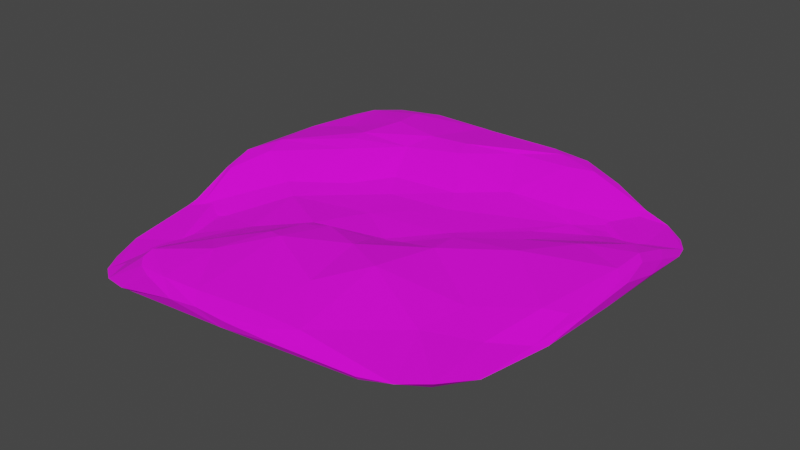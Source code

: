 # Source: untitled.blend  (saved by Blender 2.80.55; exported with 4.5.12 LTS)
import bpy
from mathutils import Matrix  # noqa: F401  (used for matrix-valued properties, if any)

bpy.ops.wm.read_factory_settings(use_empty=True)
scene = bpy.context.scene
scene.name = 'Scene'

# ---- collections
col_collection = bpy.data.collections.new('Collection'); scene.collection.children.link(col_collection)

# ---- images (referenced by path relative to the original .blend; pixels are not part of the script)
import os
ASSET_DIR = os.environ.get("B2B_ASSET_DIR", "")  # directory of the original .blend (textures are referenced by path, not embedded)
HERE = os.path.dirname(os.path.abspath(__file__))  # packed textures are extracted next to this script under _unpacked/

def load_image(name, relpath, width, height, colorspace="sRGB"):
    """Load a texture the original file referenced (path relative to the .blend, or extracted next to this script)."""
    p = next((c for c in (os.path.join(HERE, relpath), os.path.join(ASSET_DIR, relpath)) if relpath and os.path.exists(c)), "")
    if p:
        img = bpy.data.images.load(p, check_existing=True)
        img.name = name
    else:  # same state as the original file: an image datablock whose file is absent (Cycles renders it pink)
        img = bpy.data.images.new(name, width, height)
        img.source = "FILE"
        img.filepath = "//" + (relpath or name)
    img.colorspace_settings.name = colorspace
    return img
img_dlm1kbpv4aaaydt_jpg_large_jpeg_001 = load_image('DLm1KbpV4AAayDT.jpg-large.jpeg.001', 'DLm1KbpV4AAayDT.jpg-large.jpeg', 1024, 1024, 'sRGB')

# ---- materials (node trees are filled in below, after node groups)
mat_material_002 = bpy.data.materials.new('Material.002')
mat_material_002.use_transparent_shadow = False
mat_material_002.roughness = 0.25

# ---- material node trees
mat_material_002.use_nodes = True; mat_material_002.node_tree.nodes.clear()
_N = mat_material_002.node_tree.nodes; _L = mat_material_002.node_tree.links
n0 = _N.new('ShaderNodeOutputMaterial'); n0.name = 'Material Output'; n0.location = (18, 468)
n1 = _N.new('ShaderNodeBsdfPrincipled'); n1.name = 'Principled BSDF'; n1.location = (-414, 494)
n1.distribution = 'GGX'
n1.subsurface_method = 'BURLEY'
n1.inputs[2].default_value = 1.0
n1.inputs[3].default_value = 1.45
n2 = _N.new('ShaderNodeTexImage'); n2.name = 'Image Texture'; n2.location = (-743, 419)
n2.image = img_dlm1kbpv4aaaydt_jpg_large_jpeg_001
_L.new(n1.outputs[0], n0.inputs[0])
_L.new(n2.outputs[0], n1.inputs[0])
_L.new(n2.outputs[0], n1.inputs[13])
n0.is_active_output = True

# ---- world
world_world = bpy.data.worlds.new('World'); scene.world = world_world
world_world.use_nodes = True; world_world.node_tree.nodes.clear()
_N = world_world.node_tree.nodes; _L = world_world.node_tree.links
n0 = _N.new('ShaderNodeOutputWorld'); n0.name = 'World Output'; n0.location = (300, 300)
n1 = _N.new('ShaderNodeBackground'); n1.name = 'Background'; n1.location = (10, 300)
n1.inputs[0].default_value = (0.05088, 0.05088, 0.05088, 1.0)
_L.new(n1.outputs[0], n0.inputs[0])
n0.is_active_output = True
world_world.color = (0.05088, 0.05088, 0.05088)
world_world.use_sun_shadow = False
world_world.sun_shadow_jitter_overblur = 0.0

# ---- meshes
me_plane = bpy.data.meshes.new('Plane')
me_plane.from_pydata([(-1.0, -1.0, 0.0), (1.0, -1.0, 0.0), (-1.0, 1.0, 0.0), (1.0, 1.0, 0.0), (-0.9951, -0.9966, 0.003415), (1.008, -1.034, 0.1054), (-0.9812, 0.981, 0.09273), (0.982, 1.024, 0.01247), (-1.031, 0.796, 0.0964), (-1.038, 0.5483, 0.1399), (-1.039, 0.34, 0.1), (-1.03, 0.1148, 0.127), (-1.021, -0.1186, 0.1475), (-1.024, -0.3299, 0.02096), (-1.009, -0.5941, 0.01372), (-1.008, -0.7812, 0.006183), (-0.7807, -1.01, 0.009741), (-0.5542, -1.023, 0.1188), (-0.3416, -1.01, 0.1158), (-0.1095, -1.046, 0.1024), (0.1137, -1.05, 0.1108), (0.3499, -1.031, 0.1288), (0.5414, -1.011, 0.126), (0.764, -1.028, 0.1142), (1.022, -0.7665, 0.1154), (0.9929, -0.5497, 0.09113), (1.02, -0.3314, 0.1356), (1.036, -0.1147, 0.1139), (1.053, 0.08293, 0.1326), (1.022, 0.3329, 0.1288), (1.019, 0.5584, 0.1208), (0.988, 0.7694, 0.02963), (0.7764, 1.008, 0.02091), (0.5736, 1.011, 0.1141), (0.3355, 1.023, 0.1245), (0.09732, 1.008, 0.1231), (-0.09768, 1.032, 0.1009), (-0.3152, 1.043, 0.1365), (-0.561, 1.013, 0.1081), (-0.7758, 1.023, 0.1171), (-0.7879, -0.7927, 0.01909), (-0.818, -0.5685, 0.02509), (-0.8049, -0.3537, 0.02993), (-0.8057, -0.1133, 0.04326), (-0.7835, 0.1363, 0.163), (-0.8027, 0.3391, 0.1399), (-0.7856, 0.5497, 0.1053), (-0.7649, 0.807, 0.1282), (-0.543, -0.8112, 0.1503), (-0.5611, -0.5732, 0.06157), (-0.598, -0.3316, 0.05276), (-0.5951, -0.1231, 0.07784), (-0.5803, 0.1148, 0.06695), (-0.5529, 0.3406, 0.1652), (-0.56, 0.5496, 0.1539), (-0.5717, 0.8036, 0.1595), (-0.3263, -0.8179, 0.1199), (-0.3226, -0.5764, 0.1517), (-0.3487, -0.3104, 0.06249), (-0.3531, -0.1396, 0.09297), (-0.3498, 0.11, 0.06953), (-0.3679, 0.3518, 0.06773), (-0.3474, 0.5742, 0.1551), (-0.3476, 0.7884, 0.1225), (-0.1148, -0.8225, 0.1335), (-0.09236, -0.5637, 0.1889), (-0.09595, -0.346, 0.1662), (-0.1047, -0.1139, 0.05088), (-0.09091, 0.1032, 0.08429), (-0.1338, 0.3597, 0.06748), (-0.1139, 0.5826, 0.1579), (-0.1015, 0.8226, 0.1397), (0.1201, -0.7892, 0.1571), (0.1338, -0.5532, 0.1596), (0.1324, -0.3309, 0.1582), (0.1181, -0.1368, 0.04882), (0.1309, 0.1227, 0.07819), (0.1205, 0.332, 0.07503), (0.1036, 0.5714, 0.0719), (0.1119, 0.8316, 0.1453), (0.3217, -0.7991, 0.1413), (0.3342, -0.5595, 0.184), (0.3329, -0.3586, 0.1696), (0.3544, -0.09946, 0.1771), (0.3573, 0.08764, 0.05792), (0.3514, 0.3442, 0.06785), (0.3805, 0.589, 0.06472), (0.3455, 0.8021, 0.1429), (0.5528, -0.8077, 0.122), (0.5407, -0.5867, 0.1512), (0.5793, -0.3307, 0.1399), (0.6066, -0.1444, 0.1626), (0.585, 0.1052, 0.1633), (0.5929, 0.3552, 0.05758), (0.569, 0.5668, 0.04834), (0.5758, 0.8294, 0.02902), (0.7915, -0.7822, 0.126), (0.789, -0.5646, 0.1273), (0.804, -0.329, 0.1387), (0.8057, -0.1246, 0.1468), (0.8073, 0.08598, 0.1391), (0.7933, 0.3277, 0.1358), (0.7906, 0.5543, 0.0502), (0.7936, 0.7953, 0.01103)], [], [(0, 2, 3, 1), (103, 31, 7, 32), (1, 3, 7, 31, 30, 29, 28, 27, 26, 25, 24, 5), (2, 0, 4, 15, 14, 13, 12, 11, 10, 9, 8, 6), (3, 2, 6, 39, 38, 37, 36, 35, 34, 33, 32, 7), (0, 1, 5, 23, 22, 21, 20, 19, 18, 17, 16, 4), (8, 47, 39, 6), (47, 55, 38, 39), (55, 63, 37, 38), (63, 71, 36, 37), (71, 79, 35, 36), (79, 87, 34, 35), (87, 95, 33, 34), (95, 103, 32, 33), (4, 16, 40, 15), (15, 40, 41, 14), (14, 41, 42, 13), (13, 42, 43, 12), (12, 43, 44, 11), (11, 44, 45, 10), (10, 45, 46, 9), (9, 46, 47, 8), (16, 17, 48, 40), (40, 48, 49, 41), (41, 49, 50, 42), (42, 50, 51, 43), (43, 51, 52, 44), (44, 52, 53, 45), (45, 53, 54, 46), (46, 54, 55, 47), (17, 18, 56, 48), (48, 56, 57, 49), (49, 57, 58, 50), (50, 58, 59, 51), (51, 59, 60, 52), (52, 60, 61, 53), (53, 61, 62, 54), (54, 62, 63, 55), (18, 19, 64, 56), (56, 64, 65, 57), (57, 65, 66, 58), (58, 66, 67, 59), (59, 67, 68, 60), (60, 68, 69, 61), (61, 69, 70, 62), (62, 70, 71, 63), (19, 20, 72, 64), (64, 72, 73, 65), (65, 73, 74, 66), (66, 74, 75, 67), (67, 75, 76, 68), (68, 76, 77, 69), (69, 77, 78, 70), (70, 78, 79, 71), (20, 21, 80, 72), (72, 80, 81, 73), (73, 81, 82, 74), (74, 82, 83, 75), (75, 83, 84, 76), (76, 84, 85, 77), (77, 85, 86, 78), (78, 86, 87, 79), (21, 22, 88, 80), (80, 88, 89, 81), (81, 89, 90, 82), (82, 90, 91, 83), (83, 91, 92, 84), (84, 92, 93, 85), (85, 93, 94, 86), (86, 94, 95, 87), (22, 23, 96, 88), (88, 96, 97, 89), (89, 97, 98, 90), (90, 98, 99, 91), (91, 99, 100, 92), (92, 100, 101, 93), (93, 101, 102, 94), (94, 102, 103, 95), (23, 5, 24, 96), (96, 24, 25, 97), (97, 25, 26, 98), (98, 26, 27, 99), (99, 27, 28, 100), (100, 28, 29, 101), (101, 29, 30, 102), (102, 30, 31, 103)])
_uv = me_plane.uv_layers.new(name='UVMap')
_uv.uv.foreach_set('vector', [0.0, 0.0, 0.0, 1.0, 1.0, 1.0, 1.0, 0.0, 0.8889, 0.8889, 1.0, 0.8889, 1.0, 1.0, 0.8889, 1.0, 1.0, 0.0, 1.0, 1.0, 1.0, 1.0, 1.0, 0.8889, 1.0, 0.7778, 1.0, 0.6667, 1.0, 0.5556, 1.0, 0.4444, 1.0, 0.3333, 1.0, 0.2222, 1.0, 0.1111, 1.0, 0.0, 0.0, 1.0, 0.0, 0.0, 0.0, 0.0, 0.0, 0.1111, 0.0, 0.2222, 0.0, 0.3333, 0.0, 0.4444, 0.0, 0.5556, 0.0, 0.6667, 0.0, 0.7778, 0.0, 0.8889, 0.0, 1.0, 1.0, 1.0, 0.0, 1.0, 0.0, 1.0, 0.1111, 1.0, 0.2222, 1.0, 0.3333, 1.0, 0.4444, 1.0, 0.5556, 1.0, 0.6667, 1.0, 0.7778, 1.0, 0.8889, 1.0, 1.0, 1.0, 0.0, 0.0, 1.0, 0.0, 1.0, 0.0, 0.8889, 0.0, 0.7778, 0.0, 0.6667, 0.0, 0.5556, 0.0, 0.4444, 0.0, 0.3333, 0.0, 0.2222, 0.0, 0.1111, 0.0, 0.0, 0.0, 0.0, 0.8889, 0.1111, 0.8889, 0.1111, 1.0, 0.0, 1.0, 0.1111, 0.8889, 0.2222, 0.8889, 0.2222, 1.0, 0.1111, 1.0, 0.2222, 0.8889, 0.3333, 0.8889, 0.3333, 1.0, 0.2222, 1.0, 0.3333, 0.8889, 0.4444, 0.8889, 0.4444, 1.0, 0.3333, 1.0, 0.4444, 0.8889, 0.5556, 0.8889, 0.5556, 1.0, 0.4444, 1.0, 0.5556, 0.8889, 0.6667, 0.8889, 0.6667, 1.0, 0.5556, 1.0, 0.6667, 0.8889, 0.7778, 0.8889, 0.7778, 1.0, 0.6667, 1.0, 0.7778, 0.8889, 0.8889, 0.8889, 0.8889, 1.0, 0.7778, 1.0, 0.0, 0.0, 0.1111, 0.0, 0.1111, 0.1111, 0.0, 0.1111, 0.0, 0.1111, 0.1111, 0.1111, 0.1111, 0.2222, 0.0, 0.2222, 0.0, 0.2222, 0.1111, 0.2222, 0.1111, 0.3333, 0.0, 0.3333, 0.0, 0.3333, 0.1111, 0.3333, 0.1111, 0.4444, 0.0, 0.4444, 0.0, 0.4444, 0.1111, 0.4444, 0.1111, 0.5556, 0.0, 0.5556, 0.0, 0.5556, 0.1111, 0.5556, 0.1111, 0.6667, 0.0, 0.6667, 0.0, 0.6667, 0.1111, 0.6667, 0.1111, 0.7778, 0.0, 0.7778, 0.0, 0.7778, 0.1111, 0.7778, 0.1111, 0.8889, 0.0, 0.8889, 0.1111, 0.0, 0.2222, 0.0, 0.2222, 0.1111, 0.1111, 0.1111, 0.1111, 0.1111, 0.2222, 0.1111, 0.2222, 0.2222, 0.1111, 0.2222, 0.1111, 0.2222, 0.2222, 0.2222, 0.2222, 0.3333, 0.1111, 0.3333, 0.1111, 0.3333, 0.2222, 0.3333, 0.2222, 0.4444, 0.1111, 0.4444, 0.1111, 0.4444, 0.2222, 0.4444, 0.2222, 0.5556, 0.1111, 0.5556, 0.1111, 0.5556, 0.2222, 0.5556, 0.2222, 0.6667, 0.1111, 0.6667, 0.1111, 0.6667, 0.2222, 0.6667, 0.2222, 0.7778, 0.1111, 0.7778, 0.1111, 0.7778, 0.2222, 0.7778, 0.2222, 0.8889, 0.1111, 0.8889, 0.2222, 0.0, 0.3333, 0.0, 0.3333, 0.1111, 0.2222, 0.1111, 0.2222, 0.1111, 0.3333, 0.1111, 0.3333, 0.2222, 0.2222, 0.2222, 0.2222, 0.2222, 0.3333, 0.2222, 0.3333, 0.3333, 0.2222, 0.3333, 0.2222, 0.3333, 0.3333, 0.3333, 0.3333, 0.4444, 0.2222, 0.4444, 0.2222, 0.4444, 0.3333, 0.4444, 0.3333, 0.5556, 0.2222, 0.5556, 0.2222, 0.5556, 0.3333, 0.5556, 0.3333, 0.6667, 0.2222, 0.6667, 0.2222, 0.6667, 0.3333, 0.6667, 0.3333, 0.7778, 0.2222, 0.7778, 0.2222, 0.7778, 0.3333, 0.7778, 0.3333, 0.8889, 0.2222, 0.8889, 0.3333, 0.0, 0.4444, 0.0, 0.4444, 0.1111, 0.3333, 0.1111, 0.3333, 0.1111, 0.4444, 0.1111, 0.4444, 0.2222, 0.3333, 0.2222, 0.3333, 0.2222, 0.4444, 0.2222, 0.4444, 0.3333, 0.3333, 0.3333, 0.3333, 0.3333, 0.4444, 0.3333, 0.4444, 0.4444, 0.3333, 0.4444, 0.3333, 0.4444, 0.4444, 0.4444, 0.4444, 0.5556, 0.3333, 0.5556, 0.3333, 0.5556, 0.4444, 0.5556, 0.4444, 0.6667, 0.3333, 0.6667, 0.3333, 0.6667, 0.4444, 0.6667, 0.4444, 0.7778, 0.3333, 0.7778, 0.3333, 0.7778, 0.4444, 0.7778, 0.4444, 0.8889, 0.3333, 0.8889, 0.4444, 0.0, 0.5556, 0.0, 0.5556, 0.1111, 0.4444, 0.1111, 0.4444, 0.1111, 0.5556, 0.1111, 0.5556, 0.2222, 0.4444, 0.2222, 0.4444, 0.2222, 0.5556, 0.2222, 0.5556, 0.3333, 0.4444, 0.3333, 0.4444, 0.3333, 0.5556, 0.3333, 0.5556, 0.4444, 0.4444, 0.4444, 0.4444, 0.4444, 0.5556, 0.4444, 0.5556, 0.5556, 0.4444, 0.5556, 0.4444, 0.5556, 0.5556, 0.5556, 0.5556, 0.6667, 0.4444, 0.6667, 0.4444, 0.6667, 0.5556, 0.6667, 0.5556, 0.7778, 0.4444, 0.7778, 0.4444, 0.7778, 0.5556, 0.7778, 0.5556, 0.8889, 0.4444, 0.8889, 0.5556, 0.0, 0.6667, 0.0, 0.6667, 0.1111, 0.5556, 0.1111, 0.5556, 0.1111, 0.6667, 0.1111, 0.6667, 0.2222, 0.5556, 0.2222, 0.5556, 0.2222, 0.6667, 0.2222, 0.6667, 0.3333, 0.5556, 0.3333, 0.5556, 0.3333, 0.6667, 0.3333, 0.6667, 0.4444, 0.5556, 0.4444, 0.5556, 0.4444, 0.6667, 0.4444, 0.6667, 0.5556, 0.5556, 0.5556, 0.5556, 0.5556, 0.6667, 0.5556, 0.6667, 0.6667, 0.5556, 0.6667, 0.5556, 0.6667, 0.6667, 0.6667, 0.6667, 0.7778, 0.5556, 0.7778, 0.5556, 0.7778, 0.6667, 0.7778, 0.6667, 0.8889, 0.5556, 0.8889, 0.6667, 0.0, 0.7778, 0.0, 0.7778, 0.1111, 0.6667, 0.1111, 0.6667, 0.1111, 0.7778, 0.1111, 0.7778, 0.2222, 0.6667, 0.2222, 0.6667, 0.2222, 0.7778, 0.2222, 0.7778, 0.3333, 0.6667, 0.3333, 0.6667, 0.3333, 0.7778, 0.3333, 0.7778, 0.4444, 0.6667, 0.4444, 0.6667, 0.4444, 0.7778, 0.4444, 0.7778, 0.5556, 0.6667, 0.5556, 0.6667, 0.5556, 0.7778, 0.5556, 0.7778, 0.6667, 0.6667, 0.6667, 0.6667, 0.6667, 0.7778, 0.6667, 0.7778, 0.7778, 0.6667, 0.7778, 0.6667, 0.7778, 0.7778, 0.7778, 0.7778, 0.8889, 0.6667, 0.8889, 0.7778, 0.0, 0.8889, 0.0, 0.8889, 0.1111, 0.7778, 0.1111, 0.7778, 0.1111, 0.8889, 0.1111, 0.8889, 0.2222, 0.7778, 0.2222, 0.7778, 0.2222, 0.8889, 0.2222, 0.8889, 0.3333, 0.7778, 0.3333, 0.7778, 0.3333, 0.8889, 0.3333, 0.8889, 0.4444, 0.7778, 0.4444, 0.7778, 0.4444, 0.8889, 0.4444, 0.8889, 0.5556, 0.7778, 0.5556, 0.7778, 0.5556, 0.8889, 0.5556, 0.8889, 0.6667, 0.7778, 0.6667, 0.7778, 0.6667, 0.8889, 0.6667, 0.8889, 0.7778, 0.7778, 0.7778, 0.7778, 0.7778, 0.8889, 0.7778, 0.8889, 0.8889, 0.7778, 0.8889, 0.8889, 0.0, 1.0, 0.0, 1.0, 0.1111, 0.8889, 0.1111, 0.8889, 0.1111, 1.0, 0.1111, 1.0, 0.2222, 0.8889, 0.2222, 0.8889, 0.2222, 1.0, 0.2222, 1.0, 0.3333, 0.8889, 0.3333, 0.8889, 0.3333, 1.0, 0.3333, 1.0, 0.4444, 0.8889, 0.4444, 0.8889, 0.4444, 1.0, 0.4444, 1.0, 0.5556, 0.8889, 0.5556, 0.8889, 0.5556, 1.0, 0.5556, 1.0, 0.6667, 0.8889, 0.6667, 0.8889, 0.6667, 1.0, 0.6667, 1.0, 0.7778, 0.8889, 0.7778, 0.8889, 0.7778, 1.0, 0.7778, 1.0, 0.8889, 0.8889, 0.8889])
me_plane.materials.append(mat_material_002)
me_plane.use_remesh_preserve_volume = False
me_plane.use_remesh_preserve_attributes = False
me_plane.use_mirror_vertex_groups = False
me_plane.update()

# ---- objects
ob_plane = bpy.data.objects.new('Plane', me_plane)

# ---- transforms, parenting, visibility, modifiers, constraints
ob_plane.location = (0.0, 0.0, 0.0)
ob_plane.scale = (0.5, 0.5, 1.0)
ob_plane.lineart.crease_threshold = 0.0
_m = ob_plane.modifiers.new('Subdivision', 'SUBSURF')
_m.uv_smooth = 'PRESERVE_CORNERS'
_m.levels = 2
_m.show_only_control_edges = False
_m = ob_plane.modifiers.new('Decimate', 'DECIMATE')
_m.ratio = 0.1047

# ---- collection membership
col_collection.objects.link(ob_plane)

# ---- scene / render settings (as saved in the file)
scene.frame_start = 1; scene.frame_end = 250; scene.frame_set(1)
scene.render.engine = 'BLENDER_EEVEE_NEXT'
scene.cycles.use_denoising = False
scene.cycles.samples = 128
scene.cycles.sampling_pattern = 'TABULATED_SOBOL'
scene.cycles.use_adaptive_sampling = False
scene.cycles.use_light_tree = False
scene.view_settings.view_transform = 'Filmic'
bpy.context.view_layer.update()

# ---- added for rendering (the .blend has no active camera and no usable light): camera, sun
cam_auto = bpy.data.cameras.new('AutoCamera')
cam_auto.lens = 50.0
cam_auto.sensor_width = 36.0
cam_auto.clip_end = 1000.0
ob_auto_camera = bpy.data.objects.new('AutoCamera', cam_auto)
scene.collection.objects.link(ob_auto_camera)
ob_auto_camera.location = (1.31533, -1.58015, 1.14231)
ob_auto_camera.rotation_euler = (1.09748, -7.21219e-08, 0.694738)
scene.camera = ob_auto_camera
light_auto_sun = bpy.data.lights.new('AutoSun', 'SUN')
light_auto_sun.energy = 3.0
light_auto_sun.angle = 0.0523599
ob_auto_sun = bpy.data.objects.new('AutoSun', light_auto_sun)
scene.collection.objects.link(ob_auto_sun)
ob_auto_sun.rotation_euler = (0.872665, 0.174533, 0.523599)
bpy.context.view_layer.update()
